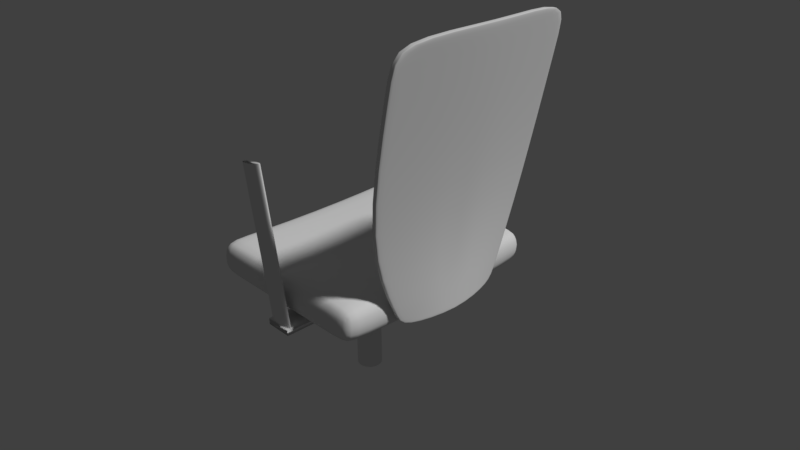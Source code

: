 # Source: computer-chair.blend  (saved by Blender 2.77.0; exported with 4.5.12 LTS)
import bpy
from mathutils import Matrix  # noqa: F401  (used for matrix-valued properties, if any)

bpy.ops.wm.read_factory_settings(use_empty=True)
scene = bpy.context.scene
scene.name = 'Scene'

# ---- collections
col_collection_1 = bpy.data.collections.new('Collection 1'); scene.collection.children.link(col_collection_1)

# ---- materials (node trees are filled in below, after node groups)
mat_material = bpy.data.materials.new('Material')
mat_material.alpha_threshold = 0.0
mat_material.roughness = 0.5
mat_material.line_color = (0.0, 0.0, 0.0, 1.0)

# ---- material node trees

# ---- world
world_world = bpy.data.worlds.new('World'); scene.world = world_world
world_world.color = (0.05088, 0.05088, 0.05088)
world_world.use_sun_shadow = False
world_world.sun_shadow_jitter_overblur = 0.0
world_world.cycles.sampling_method = 'MANUAL'

# ---- cameras
cam_camera = bpy.data.cameras.new('Camera')
cam_camera.clip_end = 100.0
cam_camera.lens = 35.0
cam_camera.sensor_width = 32.0
cam_camera.sensor_height = 18.0
cam_camera.ortho_scale = 7.314
cam_camera.dof.focus_distance = 0.0

# ---- lights
light_lamp = bpy.data.lights.new('Lamp', 'SUN')
light_lamp.transmission_factor = 0.0
light_lamp.cutoff_distance = 30.0
light_lamp.angle = 0.09992
light_lamp.energy = 2.0
light_lamp.shadow_buffer_clip_start = 1.001
light_lamp.shadow_soft_size = 0.05
light_lamp.shadow_cascade_max_distance = 1000.0
light_lamp.cycles.max_bounces = 128

# ---- meshes
me_cube_003 = bpy.data.meshes.new('Cube.003')
me_cube_003.from_pydata([(-1.0, -0.6, -1.0), (22.95, -1.0, 0.9977), (-1.0, 0.6, -1.0), (22.95, 1.0, 0.9977), (1.0, -0.6, -1.0), (27.03, -1.0, 0.9975), (1.0, 0.6, -1.0), (27.03, 1.0, 0.9975), (-2.252, -1.0, -0.3102), (-2.252, 1.0, -0.3102), (1.453, 1.0, -0.31), (1.453, -1.0, -0.31), (-1.183, 0.6584, -0.8992), (1.066, 0.6584, -0.8992), (1.066, -0.6584, -0.8992), (-1.183, -0.6584, -0.8992), (32.11, 0.0, 0.9977), (8.161, 0.0, -1.0), (36.19, 0.0, 0.9975), (10.16, 0.0, -1.0), (10.61, 0.0, -0.31), (6.909, 0.0, -0.3102), (10.23, 0.0, -0.8992), (7.978, 0.0, -0.8992), (18.81, -1.0, 0.7826), (18.81, 1.0, 0.7826), (22.83, 1.0, 0.7825), (22.83, -1.0, 0.7825), (27.97, 0.0, 0.7826), (31.99, 0.0, 0.7825), (23.63, 1.0, 0.9977), (-0.6681, 0.6, -1.0), (23.63, -1.0, 0.9977), (-0.6681, -0.6, -1.0), (-1.637, -1.0, -0.3102), (-1.637, 1.0, -0.3102), (-0.8097, -0.6584, -0.8992), (-0.8097, 0.6584, -0.8992), (32.79, 0.0, 0.9977), (8.492, 0.0, -1.0), (19.48, -1.0, 0.7826), (19.48, 1.0, 0.7826), (26.72, 1.0, 0.9975), (0.8484, -0.6, -1.0), (1.172, -1.0, -0.31), (0.8957, -0.6584, -0.8992), (10.01, 0.0, -1.0), (22.52, -1.0, 0.7825), (0.8484, 0.6, -1.0), (26.72, -1.0, 0.9975), (1.172, 1.0, -0.31), (0.8957, 0.6584, -0.8992), (35.89, 0.0, 0.9975), (22.52, 1.0, 0.7825)], [], [(23, 12, 2, 17), (22, 14, 4, 19), (51, 13, 6, 48), (36, 15, 0, 33), (46, 48, 6, 19), (38, 30, 3, 16), (53, 26, 10, 50), (29, 27, 11, 20), (40, 24, 8, 34), (20, 11, 14, 22), (34, 8, 15, 36), (21, 9, 12, 23), (50, 10, 13, 51), (28, 25, 9, 21), (24, 28, 21, 8), (8, 21, 23, 15), (10, 20, 22, 13), (26, 29, 20, 10), (32, 38, 16, 1), (43, 46, 19, 4), (13, 22, 19, 6), (15, 23, 17, 0), (7, 18, 29, 26), (1, 16, 28, 24), (16, 3, 25, 28), (32, 1, 24, 40), (18, 5, 27, 29), (42, 7, 26, 53), (3, 30, 41, 25), (49, 32, 40, 47), (0, 17, 39, 33), (49, 52, 38, 32), (9, 35, 37, 12), (44, 34, 36, 45), (47, 40, 34, 44), (25, 41, 35, 9), (52, 42, 30, 38), (17, 2, 31, 39), (45, 36, 33, 43), (12, 37, 31, 2), (14, 45, 43, 4), (18, 7, 42, 52), (27, 47, 44, 11), (11, 44, 45, 14), (5, 18, 52, 49), (5, 49, 47, 27), (30, 42, 53, 41), (33, 39, 46, 43), (35, 50, 51, 37), (41, 53, 50, 35), (39, 31, 48, 46), (37, 51, 48, 31)])
me_cube_003.polygons.foreach_set('use_smooth', [True] * 52)
me_cube_003.use_remesh_preserve_volume = False
me_cube_003.use_remesh_preserve_attributes = False
me_cube_003.use_mirror_vertex_groups = False
me_cube_003.update()
me_cube_002 = bpy.data.meshes.new('Cube.002')
me_cube_002.from_pydata([(-1.0, -1.0, -1.0), (-1.0, -1.0, 1.0), (-1.0, 1.0, -1.0), (-1.0, 1.0, 1.0), (1.0, -1.0, -1.0), (1.0, -1.0, 1.0), (1.0, 1.0, -1.0), (1.0, 1.0, 1.0)], [], [(1, 3, 2, 0), (3, 7, 6, 2), (7, 5, 4, 6), (5, 1, 0, 4), (0, 2, 6, 4), (5, 7, 3, 1)])
me_cube_002.polygons.foreach_set('use_smooth', [True] * 6)
me_cube_002.use_remesh_preserve_volume = False
me_cube_002.use_remesh_preserve_attributes = False
me_cube_002.use_mirror_vertex_groups = False
me_cube_002.update()
me_cube_001 = bpy.data.meshes.new('Cube.001')
me_cube_001.from_pydata([(-1.0, -1.0, -1.0), (-1.0, -1.0, 1.0), (-1.0, 1.0, -1.0), (-1.0, 1.0, 1.0), (1.0, -1.0, -1.0), (1.0, -1.0, 1.0), (1.0, 1.0, -1.0), (1.0, 1.0, 1.0)], [], [(1, 3, 2, 0), (3, 7, 6, 2), (7, 5, 4, 6), (5, 1, 0, 4), (0, 2, 6, 4), (5, 7, 3, 1)])
me_cube_001.polygons.foreach_set('use_smooth', [True] * 6)
me_cube_001.use_remesh_preserve_volume = False
me_cube_001.use_remesh_preserve_attributes = False
me_cube_001.use_mirror_vertex_groups = False
me_cube_001.update()
me_cylinder_002 = bpy.data.meshes.new('Cylinder.002')
me_cylinder_002.from_pydata([(0.0, 1.0, -1.0), (1.421e-14, 1.0, 1.0), (0.1951, 0.9808, -1.0), (0.1951, 0.9808, 1.0), (0.3827, 0.9239, -1.0), (0.3827, 0.9239, 1.0), (0.5556, 0.8315, -1.0), (0.5556, 0.8315, 1.0), (0.7071, 0.7071, -1.0), (0.7071, 0.7071, 1.0), (0.8315, 0.5556, -1.0), (0.8315, 0.5556, 1.0), (0.9239, 0.3827, -1.0), (0.9239, 0.3827, 1.0), (0.9808, 0.1951, -1.0), (0.9808, 0.1951, 1.0), (1.0, 7.55e-08, -1.0), (1.0, 7.55e-08, 1.0), (0.9808, -0.1951, -1.0), (0.9808, -0.1951, 1.0), (0.9239, -0.3827, -1.0), (0.9239, -0.3827, 1.0), (0.8315, -0.5556, -1.0), (0.8315, -0.5556, 1.0), (0.7071, -0.7071, -1.0), (0.7071, -0.7071, 1.0), (0.5556, -0.8315, -1.0), (0.5556, -0.8315, 1.0), (0.3827, -0.9239, -1.0), (0.3827, -0.9239, 1.0), (0.1951, -0.9808, -1.0), (0.1951, -0.9808, 1.0), (-3.258e-07, -1.0, -1.0), (-3.258e-07, -1.0, 1.0), (-0.1951, -0.9808, -1.0), (-0.1951, -0.9808, 1.0), (-0.3827, -0.9239, -1.0), (-0.3827, -0.9239, 1.0), (-0.5556, -0.8315, -1.0), (-0.5556, -0.8315, 1.0), (-0.7071, -0.7071, -1.0), (-0.7071, -0.7071, 1.0), (-0.8315, -0.5556, -1.0), (-0.8315, -0.5556, 1.0), (-0.9239, -0.3827, -1.0), (-0.9239, -0.3827, 1.0), (-0.9808, -0.1951, -1.0), (-0.9808, -0.1951, 1.0), (-1.0, 9.656e-07, -1.0), (-1.0, 9.656e-07, 1.0), (-0.9808, 0.1951, -1.0), (-0.9808, 0.1951, 1.0), (-0.9239, 0.3827, -1.0), (-0.9239, 0.3827, 1.0), (-0.8315, 0.5556, -1.0), (-0.8315, 0.5556, 1.0), (-0.7071, 0.7071, -1.0), (-0.7071, 0.7071, 1.0), (-0.5556, 0.8315, -1.0), (-0.5556, 0.8315, 1.0), (-0.3827, 0.9239, -1.0), (-0.3827, 0.9239, 1.0), (-0.1951, 0.9808, -1.0), (-0.1951, 0.9808, 1.0), (0.1619, 0.8141, 1.0), (1.654e-08, 0.83, 1.0), (0.3176, 0.7668, 1.0), (0.4611, 0.6901, 1.0), (0.5869, 0.5869, 1.0), (0.6901, 0.4611, 1.0), (0.7668, 0.3176, 1.0), (0.8141, 0.1619, 1.0), (0.83, 1.143e-07, 1.0), (0.8141, -0.1619, 1.0), (0.7668, -0.3176, 1.0), (0.6901, -0.4611, 1.0), (0.5869, -0.5869, 1.0), (0.4611, -0.6901, 1.0), (0.3176, -0.7668, 1.0), (0.1619, -0.8141, 1.0), (-2.539e-07, -0.83, 1.0), (-0.1619, -0.8141, 1.0), (-0.3176, -0.7668, 1.0), (-0.4611, -0.6901, 1.0), (-0.5869, -0.5869, 1.0), (-0.6901, -0.4611, 1.0), (-0.7668, -0.3176, 1.0), (-0.8141, -0.1619, 1.0), (-0.83, 8.531e-07, 1.0), (-0.8141, 0.1619, 1.0), (-0.7668, 0.3176, 1.0), (-0.6901, 0.4611, 1.0), (-0.5869, 0.5869, 1.0), (-0.4611, 0.6901, 1.0), (-0.3176, 0.7668, 1.0), (-0.1619, 0.8141, 1.0), (0.1619, 0.8141, 1.491), (-3.425e-07, 0.83, 1.491), (0.3176, 0.7668, 1.491), (0.4611, 0.6901, 1.491), (0.5869, 0.5869, 1.491), (0.6901, 0.4611, 1.491), (0.7668, 0.3176, 1.491), (0.8141, 0.1619, 1.491), (0.83, 1.143e-07, 1.491), (0.8141, -0.1619, 1.491), (0.7668, -0.3176, 1.491), (0.6901, -0.4611, 1.491), (0.5869, -0.5869, 1.491), (0.4611, -0.6901, 1.491), (0.3176, -0.7668, 1.491), (0.1619, -0.8141, 1.491), (-6.13e-07, -0.83, 1.491), (-0.1619, -0.8141, 1.491), (-0.3176, -0.7668, 1.491), (-0.4611, -0.6901, 1.491), (-0.5869, -0.5869, 1.491), (-0.6901, -0.4611, 1.491), (-0.7668, -0.3176, 1.491), (-0.8141, -0.1619, 1.491), (-0.83, 8.531e-07, 1.491), (-0.8141, 0.1619, 1.491), (-0.7668, 0.3176, 1.491), (-0.6901, 0.4611, 1.491), (-0.5869, 0.5869, 1.491), (-0.4611, 0.6901, 1.491), (-0.3176, 0.7668, 1.491), (-0.1619, 0.8141, 1.491), (0.1319, 0.663, 1.491), (-3.282e-07, 0.676, 1.491), (0.2587, 0.6245, 1.491), (0.3755, 0.562, 1.491), (0.478, 0.478, 1.491), (0.562, 0.3755, 1.491), (0.6245, 0.2587, 1.491), (0.663, 0.1319, 1.491), (0.676, 1.505e-07, 1.491), (0.663, -0.1319, 1.491), (0.6245, -0.2587, 1.491), (0.562, -0.3755, 1.491), (0.478, -0.478, 1.491), (0.3755, -0.562, 1.491), (0.2587, -0.6245, 1.491), (0.1319, -0.663, 1.491), (-5.485e-07, -0.676, 1.491), (-0.1319, -0.663, 1.491), (-0.2587, -0.6245, 1.491), (-0.3755, -0.562, 1.491), (-0.478, -0.478, 1.491), (-0.562, -0.3755, 1.491), (-0.6245, -0.2587, 1.491), (-0.663, -0.1319, 1.491), (-0.676, 7.521e-07, 1.491), (-0.663, 0.1319, 1.491), (-0.6245, 0.2587, 1.491), (-0.562, 0.3755, 1.491), (-0.478, 0.478, 1.491), (-0.3755, 0.562, 1.491), (-0.2587, 0.6245, 1.491), (-0.1319, 0.663, 1.491), (0.1319, 0.663, 1.909), (2.104e-07, 0.676, 1.909), (0.2587, 0.6245, 1.909), (0.3755, 0.562, 1.909), (0.478, 0.478, 1.909), (0.562, 0.3755, 1.909), (0.6245, 0.2587, 1.909), (0.663, 0.1319, 1.909), (0.676, 1.505e-07, 1.909), (0.663, -0.1319, 1.909), (0.6245, -0.2587, 1.909), (0.562, -0.3755, 1.909), (0.478, -0.478, 1.909), (0.3755, -0.562, 1.909), (0.2587, -0.6245, 1.909), (0.1319, -0.663, 1.909), (-9.869e-09, -0.676, 1.909), (-0.1319, -0.663, 1.909), (-0.2587, -0.6245, 1.909), (-0.3755, -0.562, 1.909), (-0.478, -0.478, 1.909), (-0.562, -0.3755, 1.909), (-0.6245, -0.2587, 1.909), (-0.663, -0.1319, 1.909), (-0.676, 7.521e-07, 1.909), (-0.663, 0.1319, 1.909), (-0.6245, 0.2587, 1.909), (-0.562, 0.3755, 1.909), (-0.478, 0.478, 1.909), (-0.3755, 0.562, 1.909), (-0.2587, 0.6245, 1.909), (-0.1319, 0.663, 1.909)], [], [(0, 1, 3, 2), (2, 3, 5, 4), (4, 5, 7, 6), (6, 7, 9, 8), (8, 9, 11, 10), (10, 11, 13, 12), (12, 13, 15, 14), (14, 15, 17, 16), (16, 17, 19, 18), (18, 19, 21, 20), (20, 21, 23, 22), (22, 23, 25, 24), (24, 25, 27, 26), (26, 27, 29, 28), (28, 29, 31, 30), (30, 31, 33, 32), (32, 33, 35, 34), (34, 35, 37, 36), (36, 37, 39, 38), (38, 39, 41, 40), (40, 41, 43, 42), (42, 43, 45, 44), (44, 45, 47, 46), (46, 47, 49, 48), (48, 49, 51, 50), (50, 51, 53, 52), (52, 53, 55, 54), (54, 55, 57, 56), (56, 57, 59, 58), (58, 59, 61, 60), (17, 15, 71, 72), (60, 61, 63, 62), (62, 63, 1, 0), (0, 2, 4, 6, 8, 10, 12, 14, 16, 18, 20, 22, 24, 26, 28, 30, 32, 34, 36, 38, 40, 42, 44, 46, 48, 50, 52, 54, 56, 58, 60, 62), (86, 85, 117, 118), (35, 33, 80, 81), (53, 51, 89, 90), (9, 7, 67, 68), (27, 25, 76, 77), (45, 43, 85, 86), (63, 61, 94, 95), (19, 17, 72, 73), (37, 35, 81, 82), (55, 53, 90, 91), (11, 9, 68, 69), (29, 27, 77, 78), (3, 1, 65, 64), (47, 45, 86, 87), (1, 63, 95, 65), (21, 19, 73, 74), (39, 37, 82, 83), (57, 55, 91, 92), (13, 11, 69, 70), (31, 29, 78, 79), (49, 47, 87, 88), (5, 3, 64, 66), (23, 21, 74, 75), (41, 39, 83, 84), (59, 57, 92, 93), (15, 13, 70, 71), (33, 31, 79, 80), (51, 49, 88, 89), (7, 5, 66, 67), (25, 23, 75, 76), (43, 41, 84, 85), (61, 59, 93, 94), (121, 120, 152, 153), (73, 72, 104, 105), (87, 86, 118, 119), (74, 73, 105, 106), (88, 87, 119, 120), (75, 74, 106, 107), (89, 88, 120, 121), (76, 75, 107, 108), (90, 89, 121, 122), (77, 76, 108, 109), (91, 90, 122, 123), (78, 77, 109, 110), (64, 65, 97, 96), (92, 91, 123, 124), (79, 78, 110, 111), (66, 64, 96, 98), (93, 92, 124, 125), (80, 79, 111, 112), (67, 66, 98, 99), (94, 93, 125, 126), (81, 80, 112, 113), (68, 67, 99, 100), (95, 94, 126, 127), (82, 81, 113, 114), (69, 68, 100, 101), (65, 95, 127, 97), (83, 82, 114, 115), (70, 69, 101, 102), (84, 83, 115, 116), (71, 70, 102, 103), (85, 84, 116, 117), (72, 71, 103, 104), (128, 129, 161, 160), (108, 107, 139, 140), (122, 121, 153, 154), (109, 108, 140, 141), (123, 122, 154, 155), (110, 109, 141, 142), (96, 97, 129, 128), (124, 123, 155, 156), (111, 110, 142, 143), (98, 96, 128, 130), (125, 124, 156, 157), (112, 111, 143, 144), (99, 98, 130, 131), (126, 125, 157, 158), (113, 112, 144, 145), (100, 99, 131, 132), (127, 126, 158, 159), (114, 113, 145, 146), (101, 100, 132, 133), (97, 127, 159, 129), (115, 114, 146, 147), (102, 101, 133, 134), (116, 115, 147, 148), (103, 102, 134, 135), (117, 116, 148, 149), (104, 103, 135, 136), (118, 117, 149, 150), (105, 104, 136, 137), (119, 118, 150, 151), (106, 105, 137, 138), (120, 119, 151, 152), (107, 106, 138, 139), (160, 161, 191, 190, 189, 188, 187, 186, 185, 184, 183, 182, 181, 180, 179, 178, 177, 176, 175, 174, 173, 172, 171, 170, 169, 168, 167, 166, 165, 164, 163, 162), (156, 155, 187, 188), (143, 142, 174, 175), (130, 128, 160, 162), (157, 156, 188, 189), (144, 143, 175, 176), (131, 130, 162, 163), (158, 157, 189, 190), (145, 144, 176, 177), (132, 131, 163, 164), (159, 158, 190, 191), (146, 145, 177, 178), (133, 132, 164, 165), (129, 159, 191, 161), (147, 146, 178, 179), (134, 133, 165, 166), (148, 147, 179, 180), (135, 134, 166, 167), (149, 148, 180, 181), (136, 135, 167, 168), (150, 149, 181, 182), (137, 136, 168, 169), (151, 150, 182, 183), (138, 137, 169, 170), (152, 151, 183, 184), (139, 138, 170, 171), (153, 152, 184, 185), (140, 139, 171, 172), (154, 153, 185, 186), (141, 140, 172, 173), (155, 154, 186, 187), (142, 141, 173, 174)])
me_cylinder_002.polygons.foreach_set('use_smooth', [True] * 162)
me_cylinder_002.use_remesh_preserve_volume = False
me_cylinder_002.use_remesh_preserve_attributes = False
me_cylinder_002.use_mirror_vertex_groups = False
me_cylinder_002.update()
me_cylinder_001 = bpy.data.meshes.new('Cylinder.001')
me_cylinder_001.from_pydata([(0.0, 1.0, -1.0), (0.0, 1.0, 1.0), (0.1951, 0.9808, -1.0), (0.1951, 0.9808, 1.0), (0.3827, 0.9239, -1.0), (0.3827, 0.9239, 1.0), (0.5556, 0.8315, -1.0), (0.5556, 0.8315, 1.0), (0.7071, 0.7071, -1.0), (0.7071, 0.7071, 1.0), (0.8315, 0.5556, -1.0), (0.8315, 0.5556, 1.0), (0.9239, 0.3827, -1.0), (0.9239, 0.3827, 1.0), (0.9808, 0.1951, -1.0), (0.9808, 0.1951, 1.0), (1.0, 7.55e-08, -1.0), (1.0, 7.55e-08, 1.0), (0.9808, -0.1951, -1.0), (0.9808, -0.1951, 1.0), (0.9239, -0.3827, -1.0), (0.9239, -0.3827, 1.0), (0.8315, -0.5556, -1.0), (0.8315, -0.5556, 1.0), (0.7071, -0.7071, -1.0), (0.7071, -0.7071, 1.0), (0.5556, -0.8315, -1.0), (0.5556, -0.8315, 1.0), (0.3827, -0.9239, -1.0), (0.3827, -0.9239, 1.0), (0.1951, -0.9808, -1.0), (0.1951, -0.9808, 1.0), (-3.258e-07, -1.0, -1.0), (-3.258e-07, -1.0, 1.0), (-0.1951, -0.9808, -1.0), (-0.1951, -0.9808, 1.0), (-0.3827, -0.9239, -1.0), (-0.3827, -0.9239, 1.0), (-0.5556, -0.8315, -1.0), (-0.5556, -0.8315, 1.0), (-0.7071, -0.7071, -1.0), (-0.7071, -0.7071, 1.0), (-0.8315, -0.5556, -1.0), (-0.8315, -0.5556, 1.0), (-0.9239, -0.3827, -1.0), (-0.9239, -0.3827, 1.0), (-0.9808, -0.1951, -1.0), (-0.9808, -0.1951, 1.0), (-1.0, 9.656e-07, -1.0), (-1.0, 9.656e-07, 1.0), (-0.9808, 0.1951, -1.0), (-0.9808, 0.1951, 1.0), (-0.9239, 0.3827, -1.0), (-0.9239, 0.3827, 1.0), (-0.8315, 0.5556, -1.0), (-0.8315, 0.5556, 1.0), (-0.7071, 0.7071, -1.0), (-0.7071, 0.7071, 1.0), (-0.5556, 0.8315, -1.0), (-0.5556, 0.8315, 1.0), (-0.3827, 0.9239, -1.0), (-0.3827, 0.9239, 1.0), (-0.1951, 0.9808, -1.0), (-0.1951, 0.9808, 1.0)], [], [(0, 1, 3, 2), (2, 3, 5, 4), (4, 5, 7, 6), (6, 7, 9, 8), (8, 9, 11, 10), (10, 11, 13, 12), (12, 13, 15, 14), (14, 15, 17, 16), (16, 17, 19, 18), (18, 19, 21, 20), (20, 21, 23, 22), (22, 23, 25, 24), (24, 25, 27, 26), (26, 27, 29, 28), (28, 29, 31, 30), (30, 31, 33, 32), (32, 33, 35, 34), (34, 35, 37, 36), (36, 37, 39, 38), (38, 39, 41, 40), (40, 41, 43, 42), (42, 43, 45, 44), (44, 45, 47, 46), (46, 47, 49, 48), (48, 49, 51, 50), (50, 51, 53, 52), (52, 53, 55, 54), (54, 55, 57, 56), (56, 57, 59, 58), (58, 59, 61, 60), (3, 1, 63, 61, 59, 57, 55, 53, 51, 49, 47, 45, 43, 41, 39, 37, 35, 33, 31, 29, 27, 25, 23, 21, 19, 17, 15, 13, 11, 9, 7, 5), (60, 61, 63, 62), (62, 63, 1, 0), (0, 2, 4, 6, 8, 10, 12, 14, 16, 18, 20, 22, 24, 26, 28, 30, 32, 34, 36, 38, 40, 42, 44, 46, 48, 50, 52, 54, 56, 58, 60, 62)])
me_cylinder_001.polygons.foreach_set('use_smooth', [True] * 34)
me_cylinder_001.use_remesh_preserve_volume = False
me_cylinder_001.use_remesh_preserve_attributes = False
me_cylinder_001.use_mirror_vertex_groups = False
me_cylinder_001.update()
me_cylinder = bpy.data.meshes.new('Cylinder')
me_cylinder.from_pydata([(0.0, 1.0, -1.0), (0.0, 1.0, 1.0), (0.1951, 0.9808, -1.0), (0.1951, 0.9808, 1.0), (0.3827, 0.9239, -1.0), (0.3827, 0.9239, 1.0), (0.5556, 0.8315, -1.0), (0.5556, 0.8315, 1.0), (0.7071, 0.7071, -1.0), (0.7071, 0.7071, 1.0), (0.8315, 0.5556, -1.0), (0.8315, 0.5556, 1.0), (0.9239, 0.3827, -1.0), (0.9239, 0.3827, 1.0), (0.9808, 0.1951, -1.0), (0.9808, 0.1951, 1.0), (1.0, 7.55e-08, -1.0), (1.0, 7.55e-08, 1.0), (0.9808, -0.1951, -1.0), (0.9808, -0.1951, 1.0), (0.9239, -0.3827, -1.0), (0.9239, -0.3827, 1.0), (0.8315, -0.5556, -1.0), (0.8315, -0.5556, 1.0), (0.7071, -0.7071, -1.0), (0.7071, -0.7071, 1.0), (0.5556, -0.8315, -1.0), (0.5556, -0.8315, 1.0), (0.3827, -0.9239, -1.0), (0.3827, -0.9239, 1.0), (0.1951, -0.9808, -1.0), (0.1951, -0.9808, 1.0), (-3.258e-07, -1.0, -1.0), (-3.258e-07, -1.0, 1.0), (-0.1951, -0.9808, -1.0), (-0.1951, -0.9808, 1.0), (-0.3827, -0.9239, -1.0), (-0.3827, -0.9239, 1.0), (-0.5556, -0.8315, -1.0), (-0.5556, -0.8315, 1.0), (-0.7071, -0.7071, -1.0), (-0.7071, -0.7071, 1.0), (-0.8315, -0.5556, -1.0), (-0.8315, -0.5556, 1.0), (-0.9239, -0.3827, -1.0), (-0.9239, -0.3827, 1.0), (-0.9808, -0.1951, -1.0), (-0.9808, -0.1951, 1.0), (-1.0, 9.656e-07, -1.0), (-1.0, 9.656e-07, 1.0), (-0.9808, 0.1951, -1.0), (-0.9808, 0.1951, 1.0), (-0.9239, 0.3827, -1.0), (-0.9239, 0.3827, 1.0), (-0.8315, 0.5556, -1.0), (-0.8315, 0.5556, 1.0), (-0.7071, 0.7071, -1.0), (-0.7071, 0.7071, 1.0), (-0.5556, 0.8315, -1.0), (-0.5556, 0.8315, 1.0), (-0.3827, 0.9239, -1.0), (-0.3827, 0.9239, 1.0), (-0.1951, 0.9808, -1.0), (-0.1951, 0.9808, 1.0)], [], [(0, 1, 3, 2), (2, 3, 5, 4), (4, 5, 7, 6), (6, 7, 9, 8), (8, 9, 11, 10), (10, 11, 13, 12), (12, 13, 15, 14), (14, 15, 17, 16), (16, 17, 19, 18), (18, 19, 21, 20), (20, 21, 23, 22), (22, 23, 25, 24), (24, 25, 27, 26), (26, 27, 29, 28), (28, 29, 31, 30), (30, 31, 33, 32), (32, 33, 35, 34), (34, 35, 37, 36), (36, 37, 39, 38), (38, 39, 41, 40), (40, 41, 43, 42), (42, 43, 45, 44), (44, 45, 47, 46), (46, 47, 49, 48), (48, 49, 51, 50), (50, 51, 53, 52), (52, 53, 55, 54), (54, 55, 57, 56), (56, 57, 59, 58), (58, 59, 61, 60), (3, 1, 63, 61, 59, 57, 55, 53, 51, 49, 47, 45, 43, 41, 39, 37, 35, 33, 31, 29, 27, 25, 23, 21, 19, 17, 15, 13, 11, 9, 7, 5), (60, 61, 63, 62), (62, 63, 1, 0), (0, 2, 4, 6, 8, 10, 12, 14, 16, 18, 20, 22, 24, 26, 28, 30, 32, 34, 36, 38, 40, 42, 44, 46, 48, 50, 52, 54, 56, 58, 60, 62)])
me_cylinder.polygons.foreach_set('use_smooth', [True] * 34)
me_cylinder.use_remesh_preserve_volume = False
me_cylinder.use_remesh_preserve_attributes = False
me_cylinder.use_mirror_vertex_groups = False
me_cylinder.update()
me_cube = bpy.data.meshes.new('Cube')
me_cube.from_pydata([(1.0, 1.0, -1.0), (1.0, -1.0, -1.0), (-1.0, -1.0, -1.0), (-1.0, 1.0, -1.0), (1.0, 1.0, 1.0), (1.0, -1.0, 1.0), (-1.0, -1.0, 1.0), (-1.0, 1.0, 1.0), (1.0, 0.7706, -1.0), (-1.0, 0.7706, -1.0), (1.0, 0.7706, 1.0), (-1.0, 0.7706, 1.0), (1.0, -0.8065, -1.0), (1.0, -0.8065, 1.0), (-1.0, -0.8065, -1.0), (-1.0, -0.8065, 1.0), (0.7204, 1.0, -1.0), (0.7204, -1.0, -1.0), (0.7204, 1.0, 1.0), (0.7204, -1.0, 1.0), (0.7204, 0.7706, 1.0), (0.7204, 0.7706, -1.0), (0.7204, -0.8065, 1.0), (0.7204, -0.8065, -1.0), (-0.7659, 1.0, -1.0), (-0.7659, -1.0, -1.0), (-0.7659, 1.0, 1.0), (-0.7659, -1.0, 1.0), (-0.7659, 0.7706, -1.0), (-0.7659, -0.8065, -1.0), (-0.7659, 0.7706, 1.0), (-0.7659, -0.8065, 1.0)], [], [(29, 25, 2, 14), (31, 15, 6, 27), (12, 13, 5, 1), (25, 27, 6, 2), (9, 11, 7, 3), (26, 24, 3, 7), (14, 15, 11, 9), (0, 4, 10, 8), (26, 7, 11, 30), (24, 28, 9, 3), (2, 6, 15, 14), (8, 10, 13, 12), (30, 11, 15, 31), (28, 29, 14, 9), (8, 12, 23, 21), (10, 20, 22, 13), (0, 8, 21, 16), (4, 18, 20, 10), (4, 0, 16, 18), (1, 5, 19, 17), (13, 22, 19, 5), (12, 1, 17, 23), (21, 23, 29, 28), (20, 30, 31, 22), (16, 21, 28, 24), (18, 26, 30, 20), (18, 16, 24, 26), (17, 19, 27, 25), (22, 31, 27, 19), (23, 17, 25, 29)])
me_cube.polygons.foreach_set('use_smooth', [True] * 30)
me_cube.materials.append(mat_material)
me_cube.use_remesh_preserve_volume = False
me_cube.use_remesh_preserve_attributes = False
me_cube.use_mirror_vertex_groups = False
me_cube.update()

# ---- curves / text
cu_nurbspath = bpy.data.curves.new('NurbsPath', 'CURVE')
cu_nurbspath.dimensions = '3D'
_sp = cu_nurbspath.splines.new('NURBS'); _sp.points.add(4)
_sp.points.foreach_set('co', [0.0, 0.0, 0.1, 1.0, 1.0, 0.0, 0.0, 1.0, 2.0, 0.0, 0.0, 1.0, 3.0, 0.0, 0.0, 1.0, 4.0, 0.0, 0.1, 1.0])
_sp.order_u = 5
_sp.order_v = 0
_sp.use_endpoint_u = True
cu_nurbspath.use_path = True
cu_nurbspath.use_path_clamp = True
cu_nurbspath.bevel_resolution = 0
cu_nurbspath.fill_mode = 'HALF'

# ---- objects
ob_cube_003 = bpy.data.objects.new('Cube.003', me_cube_003)
ob_cube_002 = bpy.data.objects.new('Cube.002', me_cube_002)
ob_cube_001 = bpy.data.objects.new('Cube.001', me_cube_001)
ob_cylinder_002 = bpy.data.objects.new('Cylinder.002', me_cylinder_002)
ob_cylinder_001 = bpy.data.objects.new('Cylinder.001', me_cylinder_001)
ob_cylinder = bpy.data.objects.new('Cylinder', me_cylinder)
ob_nurbspath = bpy.data.objects.new('NurbsPath', cu_nurbspath)
ob_cube = bpy.data.objects.new('Cube', me_cube)
ob_lamp = bpy.data.objects.new('Lamp', light_lamp)
ob_camera = bpy.data.objects.new('Camera', cam_camera)

# ---- transforms, parenting, visibility, modifiers, constraints
ob_cube_003.location = (1.3, 0.0, 1.584)
ob_cube_003.scale = (0.02, 1.25, 1.75)
ob_cube_003.lineart.crease_threshold = 0.0
_m = ob_cube_003.modifiers.new('Subsurf', 'SUBSURF')
_m.uv_smooth = 'PRESERVE_CORNERS'
_m.quality = 2
_m.levels = 3
_m.show_only_control_edges = False
ob_cube_002.location = (0.161, 0.0, -0.2864)
ob_cube_002.scale = (0.18, 1.65, 0.041)
ob_cube_002.lineart.crease_threshold = 0.0
ob_cube_001.location = (-0.07239, 0.0, -0.2468)
ob_cube_001.scale = (0.5, 0.5, 0.02)
ob_cube_001.lineart.crease_threshold = 0.0
ob_cylinder_002.location = (-0.1375, 0.0, -1.216)
ob_cylinder_002.scale = (0.166, 0.166, 0.5)
ob_cylinder_002.lineart.crease_threshold = 0.0
ob_cylinder_001.location = (0.0, 1.6, 0.7)
ob_cylinder_001.rotation_euler = (0.0, -0.1745, 0.0)
ob_cylinder_001.scale = (0.166, 0.041, 1.0)
ob_cylinder_001.lineart.crease_threshold = 0.0
ob_cylinder.location = (0.0, -1.6, 0.7)
ob_cylinder.rotation_euler = (0.0, -0.1745, 0.0)
ob_cylinder.scale = (0.166, 0.041, 1.0)
ob_cylinder.lineart.crease_threshold = 0.0
ob_nurbspath.location = (-1.51e-07, -2.0, 0.0)
ob_nurbspath.rotation_euler = (0.0, -0.0, 1.571)
ob_nurbspath.lineart.crease_threshold = 0.0
ob_cube.location = (0.0, 0.0, 0.0)
ob_cube.scale = (1.25, 1.5, 0.25)
ob_cube.lock_rotations_4d = False
ob_cube.empty_display_type = 'ARROWS'
ob_cube.lineart.crease_threshold = 0.0
_m = ob_cube.modifiers.new('Subsurf', 'SUBSURF')
_m.uv_smooth = 'PRESERVE_CORNERS'
_m.quality = 2
_m.levels = 3
_m.show_only_control_edges = False
_m = ob_cube.modifiers.new('Curve', 'CURVE')
_m.object = ob_nurbspath
ob_lamp.location = (4.076, 1.005, 5.904)
ob_lamp.rotation_euler = (0.6503, 0.05522, 1.866)
ob_lamp.lock_rotations_4d = False
ob_lamp.empty_display_type = 'ARROWS'
ob_lamp.color = (0.0, 0.0, 0.0, 0.0)
ob_lamp.lineart.crease_threshold = 0.0
ob_camera.location = (7.481, -6.508, 5.344)
ob_camera.rotation_euler = (1.109, 0.01082, 0.8149)
ob_camera.lock_rotations_4d = False
ob_camera.empty_display_type = 'ARROWS'
ob_camera.color = (0.0, 0.0, 0.0, 0.0)
ob_camera.display_type = 'WIRE'
ob_camera.lineart.crease_threshold = 0.0

# ---- collection membership
col_collection_1.objects.link(ob_cube_003)
col_collection_1.objects.link(ob_cube_002)
col_collection_1.objects.link(ob_cube_001)
col_collection_1.objects.link(ob_cylinder_002)
col_collection_1.objects.link(ob_cylinder_001)
col_collection_1.objects.link(ob_cylinder)
col_collection_1.objects.link(ob_nurbspath)
col_collection_1.objects.link(ob_cube)
col_collection_1.objects.link(ob_lamp)
col_collection_1.objects.link(ob_camera)

# ---- scene / render settings (as saved in the file)
scene.camera = ob_camera
scene.frame_start = 1; scene.frame_end = 250; scene.frame_set(1)
scene.render.engine = 'CYCLES'
scene.render.resolution_percentage = 50
scene.render.dither_intensity = 0.0
scene.cycles.use_denoising = False
scene.cycles.samples = 128
scene.cycles.sampling_pattern = 'TABULATED_SOBOL'
scene.cycles.light_sampling_threshold = 0.0
scene.cycles.use_adaptive_sampling = False
scene.cycles.use_light_tree = False
scene.cycles.blur_glossy = 0.0
scene.cycles.sample_clamp_indirect = 0.0
scene.view_settings.view_transform = 'Standard'
bpy.context.view_layer.update()
